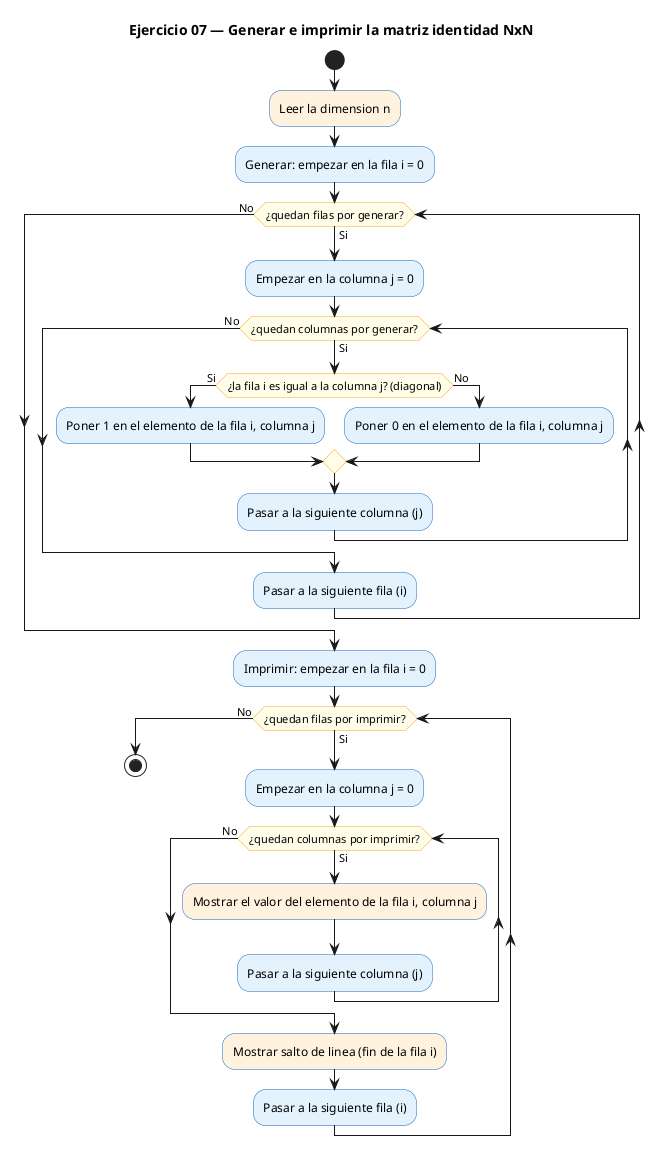

The diagram above was rendered by PlantUML. Its source (embedded in the PNG):
@startuml
' PlantUML (Activity) — Ejercicio 07: Matriz identidad NxN
title Ejercicio 07 — Generar e imprimir la matriz identidad NxN

skinparam backgroundColor white
skinparam defaultFontName Helvetica
skinparam ActivityBackgroundColor #E3F2FD
skinparam ActivityBorderColor #1565C0
skinparam ActivityDiamondBackgroundColor #FFFDE7
skinparam ActivityDiamondBorderColor #F9A825

start
#FFF3E0:Leer la dimension n;
:Generar: empezar en la fila i = 0;
while (¿quedan filas por generar?) is (Si)
  :Empezar en la columna j = 0;
  while (¿quedan columnas por generar?) is (Si)
    if (¿la fila i es igual a la columna j? (diagonal)) then (Si)
      :Poner 1 en el elemento de la fila i, columna j;
    else (No)
      :Poner 0 en el elemento de la fila i, columna j;
    endif
    :Pasar a la siguiente columna (j);
  endwhile (No)
  :Pasar a la siguiente fila (i);
endwhile (No)

:Imprimir: empezar en la fila i = 0;
while (¿quedan filas por imprimir?) is (Si)
  :Empezar en la columna j = 0;
  while (¿quedan columnas por imprimir?) is (Si)
    #FFF3E0:Mostrar el valor del elemento de la fila i, columna j;
    :Pasar a la siguiente columna (j);
  endwhile (No)
  #FFF3E0:Mostrar salto de linea (fin de la fila i);
  :Pasar a la siguiente fila (i);
endwhile (No)
stop
@enduml